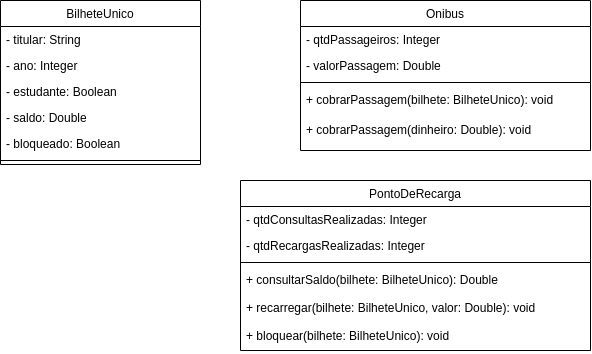

The diagram above was exported from draw.io. Its source (the exported page's mxGraphModel, read from the mxfile embedded in the PNG):
<mxGraphModel dx="989" dy="547" grid="1" gridSize="10" guides="1" tooltips="1" connect="1" arrows="1" fold="1" page="1" pageScale="1" pageWidth="827" pageHeight="1169" math="0" shadow="0">
  <root>
    <mxCell id="WIyWlLk6GJQsqaUBKTNV-0" />
    <mxCell id="WIyWlLk6GJQsqaUBKTNV-1" parent="WIyWlLk6GJQsqaUBKTNV-0" />
    <mxCell id="zkfFHV4jXpPFQw0GAbJ--17" value="BilheteUnico" style="swimlane;fontStyle=0;align=center;verticalAlign=top;childLayout=stackLayout;horizontal=1;startSize=26;horizontalStack=0;resizeParent=1;resizeLast=0;collapsible=1;marginBottom=0;rounded=0;shadow=0;strokeWidth=1;" parent="WIyWlLk6GJQsqaUBKTNV-1" vertex="1">
      <mxGeometry x="80" y="160" width="200" height="164" as="geometry">
        <mxRectangle x="550" y="140" width="160" height="26" as="alternateBounds" />
      </mxGeometry>
    </mxCell>
    <mxCell id="zkfFHV4jXpPFQw0GAbJ--18" value="- titular: String" style="text;align=left;verticalAlign=top;spacingLeft=4;spacingRight=4;overflow=hidden;rotatable=0;points=[[0,0.5],[1,0.5]];portConstraint=eastwest;" parent="zkfFHV4jXpPFQw0GAbJ--17" vertex="1">
      <mxGeometry y="26" width="200" height="26" as="geometry" />
    </mxCell>
    <mxCell id="zkfFHV4jXpPFQw0GAbJ--20" value="- ano: Integer" style="text;align=left;verticalAlign=top;spacingLeft=4;spacingRight=4;overflow=hidden;rotatable=0;points=[[0,0.5],[1,0.5]];portConstraint=eastwest;rounded=0;shadow=0;html=0;" parent="zkfFHV4jXpPFQw0GAbJ--17" vertex="1">
      <mxGeometry y="52" width="200" height="26" as="geometry" />
    </mxCell>
    <mxCell id="zkfFHV4jXpPFQw0GAbJ--21" value="- estudante: Boolean" style="text;align=left;verticalAlign=top;spacingLeft=4;spacingRight=4;overflow=hidden;rotatable=0;points=[[0,0.5],[1,0.5]];portConstraint=eastwest;rounded=0;shadow=0;html=0;" parent="zkfFHV4jXpPFQw0GAbJ--17" vertex="1">
      <mxGeometry y="78" width="200" height="26" as="geometry" />
    </mxCell>
    <mxCell id="RGnQsSZg4SRDOwjPeTpR-8" value="- saldo: Double" style="text;align=left;verticalAlign=top;spacingLeft=4;spacingRight=4;overflow=hidden;rotatable=0;points=[[0,0.5],[1,0.5]];portConstraint=eastwest;rounded=0;shadow=0;html=0;" vertex="1" parent="zkfFHV4jXpPFQw0GAbJ--17">
      <mxGeometry y="104" width="200" height="26" as="geometry" />
    </mxCell>
    <mxCell id="RGnQsSZg4SRDOwjPeTpR-12" value="- bloqueado: Boolean" style="text;align=left;verticalAlign=top;spacingLeft=4;spacingRight=4;overflow=hidden;rotatable=0;points=[[0,0.5],[1,0.5]];portConstraint=eastwest;rounded=0;shadow=0;html=0;" vertex="1" parent="zkfFHV4jXpPFQw0GAbJ--17">
      <mxGeometry y="130" width="200" height="26" as="geometry" />
    </mxCell>
    <mxCell id="zkfFHV4jXpPFQw0GAbJ--23" value="" style="line;html=1;strokeWidth=1;align=left;verticalAlign=middle;spacingTop=-1;spacingLeft=3;spacingRight=3;rotatable=0;labelPosition=right;points=[];portConstraint=eastwest;" parent="zkfFHV4jXpPFQw0GAbJ--17" vertex="1">
      <mxGeometry y="156" width="200" height="8" as="geometry" />
    </mxCell>
    <mxCell id="7LNTQjuLACU0egPkxPeF-0" value="Onibus" style="swimlane;fontStyle=0;align=center;verticalAlign=top;childLayout=stackLayout;horizontal=1;startSize=26;horizontalStack=0;resizeParent=1;resizeLast=0;collapsible=1;marginBottom=0;rounded=0;shadow=0;strokeWidth=1;" parent="WIyWlLk6GJQsqaUBKTNV-1" vertex="1">
      <mxGeometry x="380" y="160" width="290" height="150" as="geometry">
        <mxRectangle x="550" y="140" width="160" height="26" as="alternateBounds" />
      </mxGeometry>
    </mxCell>
    <mxCell id="7LNTQjuLACU0egPkxPeF-1" value="- qtdPassageiros: Integer" style="text;align=left;verticalAlign=top;spacingLeft=4;spacingRight=4;overflow=hidden;rotatable=0;points=[[0,0.5],[1,0.5]];portConstraint=eastwest;" parent="7LNTQjuLACU0egPkxPeF-0" vertex="1">
      <mxGeometry y="26" width="290" height="26" as="geometry" />
    </mxCell>
    <mxCell id="RGnQsSZg4SRDOwjPeTpR-10" value="- valorPassagem: Double" style="text;align=left;verticalAlign=top;spacingLeft=4;spacingRight=4;overflow=hidden;rotatable=0;points=[[0,0.5],[1,0.5]];portConstraint=eastwest;" vertex="1" parent="7LNTQjuLACU0egPkxPeF-0">
      <mxGeometry y="52" width="290" height="26" as="geometry" />
    </mxCell>
    <mxCell id="7LNTQjuLACU0egPkxPeF-6" value="" style="line;html=1;strokeWidth=1;align=left;verticalAlign=middle;spacingTop=-1;spacingLeft=3;spacingRight=3;rotatable=0;labelPosition=right;points=[];portConstraint=eastwest;" parent="7LNTQjuLACU0egPkxPeF-0" vertex="1">
      <mxGeometry y="78" width="290" height="8" as="geometry" />
    </mxCell>
    <mxCell id="7LNTQjuLACU0egPkxPeF-7" value="+ cobrarPassagem(bilhete: BilheteUnico): void" style="text;align=left;verticalAlign=top;spacingLeft=4;spacingRight=4;overflow=hidden;rotatable=0;points=[[0,0.5],[1,0.5]];portConstraint=eastwest;" parent="7LNTQjuLACU0egPkxPeF-0" vertex="1">
      <mxGeometry y="86" width="290" height="30" as="geometry" />
    </mxCell>
    <mxCell id="RGnQsSZg4SRDOwjPeTpR-9" value="+ cobrarPassagem(dinheiro: Double): void" style="text;align=left;verticalAlign=top;spacingLeft=4;spacingRight=4;overflow=hidden;rotatable=0;points=[[0,0.5],[1,0.5]];portConstraint=eastwest;" vertex="1" parent="7LNTQjuLACU0egPkxPeF-0">
      <mxGeometry y="116" width="290" height="34" as="geometry" />
    </mxCell>
    <mxCell id="RGnQsSZg4SRDOwjPeTpR-0" value="PontoDeRecarga" style="swimlane;fontStyle=0;align=center;verticalAlign=top;childLayout=stackLayout;horizontal=1;startSize=26;horizontalStack=0;resizeParent=1;resizeLast=0;collapsible=1;marginBottom=0;rounded=0;shadow=0;strokeWidth=1;" vertex="1" parent="WIyWlLk6GJQsqaUBKTNV-1">
      <mxGeometry x="320" y="340" width="350" height="170" as="geometry">
        <mxRectangle x="550" y="140" width="160" height="26" as="alternateBounds" />
      </mxGeometry>
    </mxCell>
    <mxCell id="RGnQsSZg4SRDOwjPeTpR-2" value="- qtdConsultasRealizadas: Integer" style="text;align=left;verticalAlign=top;spacingLeft=4;spacingRight=4;overflow=hidden;rotatable=0;points=[[0,0.5],[1,0.5]];portConstraint=eastwest;" vertex="1" parent="RGnQsSZg4SRDOwjPeTpR-0">
      <mxGeometry y="26" width="350" height="26" as="geometry" />
    </mxCell>
    <mxCell id="RGnQsSZg4SRDOwjPeTpR-1" value="- qtdRecargasRealizadas: Integer" style="text;align=left;verticalAlign=top;spacingLeft=4;spacingRight=4;overflow=hidden;rotatable=0;points=[[0,0.5],[1,0.5]];portConstraint=eastwest;" vertex="1" parent="RGnQsSZg4SRDOwjPeTpR-0">
      <mxGeometry y="52" width="350" height="26" as="geometry" />
    </mxCell>
    <mxCell id="RGnQsSZg4SRDOwjPeTpR-4" value="" style="line;html=1;strokeWidth=1;align=left;verticalAlign=middle;spacingTop=-1;spacingLeft=3;spacingRight=3;rotatable=0;labelPosition=right;points=[];portConstraint=eastwest;" vertex="1" parent="RGnQsSZg4SRDOwjPeTpR-0">
      <mxGeometry y="78" width="350" height="8" as="geometry" />
    </mxCell>
    <mxCell id="RGnQsSZg4SRDOwjPeTpR-11" value="+ consultarSaldo(bilhete: BilheteUnico): Double" style="text;align=left;verticalAlign=top;spacingLeft=4;spacingRight=4;overflow=hidden;rotatable=0;points=[[0,0.5],[1,0.5]];portConstraint=eastwest;" vertex="1" parent="RGnQsSZg4SRDOwjPeTpR-0">
      <mxGeometry y="86" width="350" height="28" as="geometry" />
    </mxCell>
    <mxCell id="RGnQsSZg4SRDOwjPeTpR-5" value="+ recarregar(bilhete: BilheteUnico, valor: Double): void" style="text;align=left;verticalAlign=top;spacingLeft=4;spacingRight=4;overflow=hidden;rotatable=0;points=[[0,0.5],[1,0.5]];portConstraint=eastwest;" vertex="1" parent="RGnQsSZg4SRDOwjPeTpR-0">
      <mxGeometry y="114" width="350" height="28" as="geometry" />
    </mxCell>
    <mxCell id="RGnQsSZg4SRDOwjPeTpR-14" value="+ bloquear(bilhete: BilheteUnico): void" style="text;align=left;verticalAlign=top;spacingLeft=4;spacingRight=4;overflow=hidden;rotatable=0;points=[[0,0.5],[1,0.5]];portConstraint=eastwest;" vertex="1" parent="RGnQsSZg4SRDOwjPeTpR-0">
      <mxGeometry y="142" width="350" height="28" as="geometry" />
    </mxCell>
  </root>
</mxGraphModel>